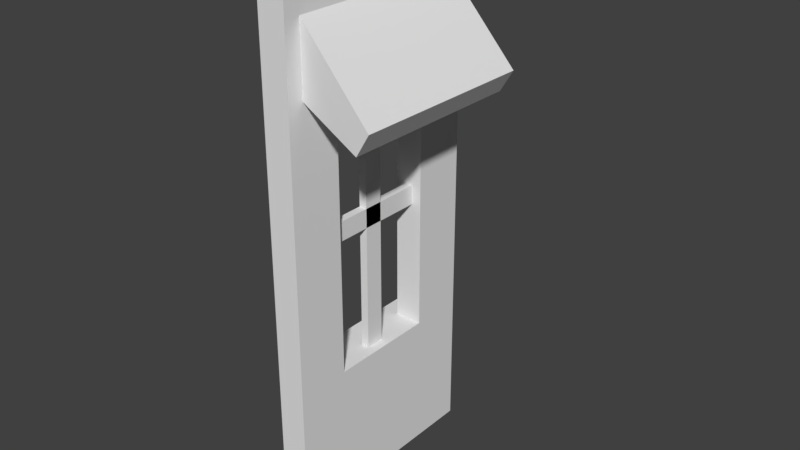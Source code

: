 # Source: blend.blend  (saved by Blender 2.79.0; exported with 4.5.12 LTS)
import bpy
from mathutils import Matrix  # noqa: F401  (used for matrix-valued properties, if any)

bpy.ops.wm.read_factory_settings(use_empty=True)
scene = bpy.context.scene
scene.name = 'Scene'

# ---- collections
col_collection_1 = bpy.data.collections.new('Collection 1'); scene.collection.children.link(col_collection_1)

# ---- materials (node trees are filled in below, after node groups)
mat_material = bpy.data.materials.new('Material')
mat_material.alpha_threshold = 0.0
mat_material.roughness = 0.5
mat_material.line_color = (0.0, 0.0, 0.0, 1.0)
mat_x = bpy.data.materials.new('材质')
mat_x.alpha_threshold = 0.0
mat_x.roughness = 0.5
mat_001 = bpy.data.materials.new('材质.001')
mat_001.alpha_threshold = 0.0
mat_001.roughness = 0.5

# ---- material node trees
mat_x.use_nodes = True; mat_x.node_tree.nodes.clear()
_N = mat_x.node_tree.nodes; _L = mat_x.node_tree.links
n0 = _N.new('ShaderNodeOutputMaterial'); n0.name = '材质输出'; n0.location = (300, 300)
n1 = _N.new('ShaderNodeBsdfDiffuse'); n1.name = '漫射 BSDF'; n1.location = (10, 300)
_L.new(n1.outputs[0], n0.inputs[0])
n0.is_active_output = True
mat_001.use_nodes = True; mat_001.node_tree.nodes.clear()
_N = mat_001.node_tree.nodes; _L = mat_001.node_tree.links
n0 = _N.new('ShaderNodeOutputMaterial'); n0.name = '材质输出'; n0.location = (300, 300)
n1 = _N.new('ShaderNodeBsdfDiffuse'); n1.name = '漫射 BSDF'; n1.location = (10, 300)
_L.new(n1.outputs[0], n0.inputs[0])
n0.is_active_output = True

# ---- world
world_world = bpy.data.worlds.new('World'); scene.world = world_world
world_world.color = (0.05088, 0.05088, 0.05088)
world_world.use_sun_shadow = False
world_world.sun_shadow_jitter_overblur = 0.0
world_world.cycles.sampling_method = 'MANUAL'

# ---- meshes
me_002 = bpy.data.meshes.new('立方体.002')
me_002.from_pydata([(-0.3504, -1.367, -4.841), (-1.315, -1.367, 2.241), (-0.3504, 1.367, -4.841), (-1.315, 1.367, 2.241), (1.4, -1.395, -4.508), (1.4, -1.395, -1.718), (1.4, 1.395, -4.508), (1.4, 1.395, -1.718)], [], [(0, 1, 3, 2), (2, 3, 7, 6), (6, 7, 5, 4), (4, 5, 1, 0), (2, 6, 4, 0), (7, 3, 1, 5)])
me_002.use_remesh_preserve_volume = False
me_002.use_remesh_preserve_attributes = False
me_002.use_mirror_vertex_groups = False
me_002.update()
me_001 = bpy.data.meshes.new('立方体.001')
me_001.from_pydata([(-1.0, -1.0, -1.0), (-1.0, -1.0, 1.0), (-1.0, 1.0, -1.0), (-1.0, 1.0, 1.0), (1.0, -1.0, -1.0), (1.0, -1.0, 1.0), (1.0, 1.0, -1.0), (1.0, 1.0, 1.0)], [], [(0, 1, 3, 2), (2, 3, 7, 6), (6, 7, 5, 4), (4, 5, 1, 0), (2, 6, 4, 0), (7, 3, 1, 5)])
me_001.use_remesh_preserve_volume = False
me_001.use_remesh_preserve_attributes = False
me_001.use_mirror_vertex_groups = False
me_001.update()
me_x = bpy.data.meshes.new('立方体')
me_x.from_pydata([(-1.0, -1.0, -1.0), (-1.0, -1.0, 1.0), (-1.0, 1.0, -1.0), (-1.0, 1.0, 1.0), (1.0, -1.0, -1.0), (1.0, -1.0, 1.0), (1.0, 1.0, -1.0), (1.0, 1.0, 1.0)], [], [(0, 1, 3, 2), (2, 3, 7, 6), (6, 7, 5, 4), (4, 5, 1, 0), (2, 6, 4, 0), (7, 3, 1, 5)])
me_x.use_remesh_preserve_volume = False
me_x.use_remesh_preserve_attributes = False
me_x.use_mirror_vertex_groups = False
me_x.update()
me_cube = bpy.data.meshes.new('Cube')
me_cube.from_pydata([(1.0, 1.0, -1.0), (1.0, -1.0, -1.0), (-1.0, -1.0, -1.0), (-1.0, 1.0, -1.0), (1.0, 1.0, 1.0), (1.0, -1.0, 1.0), (-1.0, -1.0, 1.0), (-1.0, 1.0, 1.0), (1.0, -5.96e-08, -1.0), (1.0, 1.0, 0.0), (1.0, -1.0, 0.0), (-1.0, 2.98e-07, -1.0), (-1.0, -1.0, 0.0), (-1.0, 1.0, 0.0), (1.0, -5.364e-07, 1.0), (-1.0, 1.788e-07, 1.0), (1.0, -0.5, -1.0), (1.788e-07, 1.0, -1.0), (1.0, 1.0, 0.5), (0.0, -1.0, -1.0), (1.0, -1.0, 0.5), (-1.0, 0.5, -1.0), (-1.0, -1.0, 0.5), (-1.0, 1.0, 0.5), (1.0, -0.5, 1.0), (2.384e-07, 1.0, 1.0), (-5.364e-07, -1.0, 1.0), (-1.0, 0.5, 1.0), (1.0, 0.5, -1.0), (1.0, 1.0, -0.5), (1.0, -1.0, -0.5), (-1.0, -0.5, -1.0), (-1.0, -1.0, -0.5), (-1.0, 1.0, -0.5), (1.0, 0.5, 1.0), (-1.0, -0.5, 1.0), (2.384e-07, 1.0, 0.0), (-1.0, 0.5, 0.0), (-1.0, -0.5, 0.0), (-1.0, 2.682e-07, -0.5), (-1.0, 2.086e-07, 0.5), (-2.98e-07, -1.0, 0.0), (1.0, -0.5, 0.0), (1.0, 0.5, 0.0), (1.0, -1.788e-07, -0.5), (1.0, -4.172e-07, 0.5), (-1.192e-07, -1.788e-07, 1.0), (5.96e-08, 1.192e-07, -1.0), (1.192e-07, 0.5, -1.0), (5.96e-08, 0.5, 1.0), (1.0, 0.5, 0.5), (1.0, 0.5, -0.5), (1.0, -0.5, -0.5), (-1.788e-07, -1.0, -0.5), (-1.0, -0.5, 0.5), (-1.0, -0.5, -0.5), (-1.0, 0.5, -0.5), (2.384e-07, 1.0, 0.5), (2.384e-07, 1.0, -0.5), (-1.0, 0.5, 0.5), (-3.576e-07, -1.0, 0.5), (1.0, -0.5, 0.5), (-3.278e-07, -0.5, 1.0), (0.0, -0.5, -1.0), (-1.0, 2.724e-07, -0.5702), (1.0, -1.621e-07, -0.5702), (1.0, 1.0, -0.5702), (1.0, -1.0, -0.5702), (-1.0, -1.0, -0.5702), (-1.0, 1.0, -0.5702), (1.0, 0.5, -0.5702), (1.0, -0.5, -0.5702), (-1.537e-07, -1.0, -0.5702), (-1.0, -0.5, -0.5702), (-1.0, 0.5, -0.5702), (2.3e-07, 1.0, -0.5702), (1.0, -0.75, -1.0), (1.0, -0.75, 1.0), (1.0, -0.75, 0.0), (-1.0, -0.75, -1.0), (-1.0, -0.75, 1.0), (-1.0, -0.75, 0.0), (1.0, -0.75, -0.5), (-1.0, -0.75, 0.5), (-1.0, -0.75, -0.5), (1.0, -0.75, 0.5), (-4.321e-07, -0.75, 1.0), (0.0, -0.75, -1.0), (-1.0, -0.75, -0.5702), (1.0, -0.75, -0.5702), (-1.0, 0.75, -1.0), (-1.0, 0.75, 1.0), (-1.0, 0.75, 0.0), (1.0, 0.75, -1.0), (1.0, 0.75, 1.0), (1.0, 0.75, 0.0), (1.49e-07, 0.75, -1.0), (1.49e-07, 0.75, 1.0), (1.0, 0.75, 0.5), (1.0, 0.75, -0.5), (-1.0, 0.75, -0.5), (-1.0, 0.75, 0.5), (-1.0, 0.75, -0.5702), (1.0, 0.75, -0.5702), (-2.323, -0.5, -0.5), (-2.323, 2.753e-07, -0.5), (-2.323, -0.75, -0.5), (-2.323, 0.5, -0.5), (-2.323, 2.795e-07, -0.5702), (-2.323, -0.5, -0.5702), (-2.323, 0.5, -0.5702), (-2.323, -0.75, -0.5702), (-2.323, 0.75, -0.5), (-2.323, 0.75, -0.5702), (-1.0, 2.852e-07, -0.7851), (1.0, -1.108e-07, -0.7851), (1.0, 0.5, -0.7851), (1.0, -0.5, -0.7851), (-7.685e-08, -1.0, -0.7851), (-1.0, -0.5, -0.7851), (-1.0, 0.5, -0.7851), (1.0, 1.0, -0.7851), (1.0, -1.0, -0.7851), (-1.0, -1.0, -0.7851), (-1.0, 1.0, -0.7851), (2.044e-07, 1.0, -0.7851), (1.0, -0.75, -0.7851), (-1.0, -0.75, -0.7851), (1.0, 0.75, -0.7851), (-1.0, 0.75, -0.7851)], [], [(87, 19, 2, 79), (86, 80, 6, 26), (85, 77, 5, 20), (60, 26, 6, 22), (101, 91, 7, 23), (125, 17, 3, 124), (57, 36, 13, 23), (100, 92, 13, 33), (54, 35, 15, 40), (53, 41, 12, 32), (82, 78, 10, 30), (50, 34, 14, 45), (49, 27, 15, 46), (48, 47, 11, 21), (96, 48, 21, 90), (93, 28, 48, 96), (28, 8, 47, 48), (34, 49, 46, 14), (94, 97, 49, 34), (97, 91, 27, 49), (95, 98, 50, 43), (98, 94, 34, 50), (70, 51, 44, 65), (103, 99, 51, 70), (99, 95, 43, 51), (89, 82, 30, 67), (65, 44, 52, 71), (72, 53, 32, 68), (67, 30, 53, 72), (30, 10, 41, 53), (56, 39, 55, 52, 44, 51), (81, 83, 54, 38), (83, 80, 35, 54), (73, 88, 111, 109), (100, 102, 113, 112), (84, 81, 38, 55), (102, 100, 33, 69), (56, 100, 112, 107), (56, 51, 43, 50, 59, 37), (25, 57, 23, 7), (4, 18, 57, 25), (18, 9, 36, 57), (36, 58, 33, 13), (9, 29, 58, 36), (121, 0, 17, 125), (92, 101, 23, 13), (59, 50, 45, 61, 54, 40), (40, 15, 27, 59), (41, 60, 22, 12), (10, 20, 60, 41), (20, 5, 26, 60), (78, 85, 20, 10), (54, 61, 42, 52, 55, 38), (45, 14, 24, 61), (77, 86, 26, 5), (14, 46, 62, 24), (46, 15, 35, 62), (47, 63, 31, 11), (8, 16, 63, 47), (76, 1, 19, 87), (29, 66, 75, 58), (114, 64, 74, 120), (129, 102, 69, 124), (127, 88, 73, 119), (119, 73, 64, 114), (122, 67, 72, 118), (118, 72, 68, 123), (115, 65, 71, 117), (126, 89, 67, 122), (128, 103, 70, 116), (116, 70, 65, 115), (58, 75, 69, 33), (117, 71, 89, 126), (123, 68, 88, 127), (16, 76, 87, 63), (24, 62, 86, 77), (42, 61, 85, 78), (32, 12, 81, 84), (68, 32, 84, 88), (22, 6, 80, 83), (12, 22, 83, 81), (71, 52, 82, 89), (52, 42, 78, 82), (61, 24, 77, 85), (62, 35, 80, 86), (63, 87, 79, 31), (121, 66, 103, 128), (120, 74, 102, 129), (37, 59, 101, 92), (88, 84, 106, 111), (29, 9, 95, 99), (66, 29, 99, 103), (18, 4, 94, 98), (9, 18, 98, 95), (25, 7, 91, 97), (4, 25, 97, 94), (0, 93, 96, 17), (17, 96, 90, 3), (56, 37, 92, 100), (59, 27, 91, 101), (109, 104, 105, 108), (111, 106, 104, 109), (108, 105, 107, 110), (110, 107, 112, 113), (55, 39, 105, 104), (64, 73, 109, 108), (84, 55, 104, 106), (102, 74, 110, 113), (74, 64, 108, 110), (39, 56, 107, 105), (21, 120, 129, 90), (0, 121, 128, 93), (2, 123, 127, 79), (16, 117, 126, 76), (28, 116, 115, 8), (93, 128, 116, 28), (76, 126, 122, 1), (8, 115, 117, 16), (19, 118, 123, 2), (1, 122, 118, 19), (31, 119, 114, 11), (79, 127, 119, 31), (90, 129, 124, 3), (11, 114, 120, 21), (66, 121, 125, 75), (75, 125, 124, 69)])
me_cube.polygons.foreach_set('material_index', [0, 0, 0, 0, 0, 2, 0, 0, 0, 0, 0, 0, 0, 0, 0, 0, 0, 0, 0, 0, 0, 0, 0, 0, 0, 0, 0, 0, 0, 0, 0, 0, 0, 1, 1, 0, 0, 1, 0, 0, 0, 0, 0, 0, 2, 0, 0, 0, 0, 0, 0, 0, 0, 0, 0, 0, 0, 0, 0, 0, 0, 0, 0, 0, 0, 0, 0, 0, 0, 0, 0, 0, 0, 0, 0, 0, 0, 0, 0, 0, 0, 0, 0, 0, 0, 0, 0, 0, 0, 1, 0, 0, 0, 0, 0, 0, 0, 0, 0, 0, 1, 1, 1, 1, 1, 1, 1, 1, 1, 1, 2, 2, 2, 2, 2, 2, 2, 2, 2, 2, 2, 2, 2, 2, 0, 0])
me_cube.materials.append(mat_material)
me_cube.materials.append(mat_x)
me_cube.materials.append(mat_001)
me_cube.use_remesh_preserve_volume = False
me_cube.use_remesh_preserve_attributes = False
me_cube.use_mirror_vertex_groups = False
me_cube.update()

# ---- objects
ob_002 = bpy.data.objects.new('立方体.002', me_002)
ob_001 = bpy.data.objects.new('立方体.001', me_001)
ob_x = bpy.data.objects.new('立方体', me_x)
ob_cube = bpy.data.objects.new('Cube', me_cube)

# ---- transforms, parenting, visibility, modifiers, constraints
ob_002.location = (1.083, 0.0, 4.651)
ob_002.rotation_euler = (0.0, 0.5428, 0.0)
ob_002.scale = (1.152, 1.827, 0.2456)
ob_002.lineart.crease_threshold = 0.0
ob_001.location = (0.0, 0.0, 0.0)
ob_001.rotation_euler = (1.571, 0.0, 0.0)
ob_001.scale = (0.1068, 4.623, 0.2582)
ob_001.lineart.crease_threshold = 0.0
ob_x.location = (0.0, 0.0, 0.0)
ob_x.scale = (0.1068, 2.259, 0.2582)
ob_x.lineart.crease_threshold = 0.0
ob_cube.location = (0.0, 0.0, 0.0)
ob_cube.scale = (0.3749, -2.936, 7.353)
ob_cube.lock_rotations_4d = False
ob_cube.empty_display_type = 'ARROWS'
ob_cube.lineart.crease_threshold = 0.0

# ---- collection membership
col_collection_1.objects.link(ob_002)
col_collection_1.objects.link(ob_001)
col_collection_1.objects.link(ob_x)
col_collection_1.objects.link(ob_cube)

# ---- scene / render settings (as saved in the file)
scene.frame_start = 1; scene.frame_end = 250; scene.frame_set(1)
scene.render.engine = 'CYCLES'
scene.render.resolution_percentage = 50
scene.render.dither_intensity = 0.0
scene.cycles.use_denoising = False
scene.cycles.samples = 128
scene.cycles.sampling_pattern = 'TABULATED_SOBOL'
scene.cycles.use_adaptive_sampling = False
scene.cycles.use_light_tree = False
scene.cycles.blur_glossy = 0.0
scene.cycles.sample_clamp_indirect = 0.0
scene.view_settings.view_transform = 'Standard'
bpy.context.view_layer.update()

# ---- added for rendering (the .blend has no active camera and no usable light): camera, sun
cam_auto = bpy.data.cameras.new('AutoCamera')
cam_auto.lens = 50.0
cam_auto.sensor_width = 36.0
cam_auto.clip_end = 1000.0
ob_auto_camera = bpy.data.objects.new('AutoCamera', cam_auto)
scene.collection.objects.link(ob_auto_camera)
ob_auto_camera.location = (15.9676, -18.0346, 12.0231)
ob_auto_camera.rotation_euler = (1.09748, -7.21219e-08, 0.694738)
scene.camera = ob_auto_camera
light_auto_sun = bpy.data.lights.new('AutoSun', 'SUN')
light_auto_sun.energy = 3.0
light_auto_sun.angle = 0.0523599
ob_auto_sun = bpy.data.objects.new('AutoSun', light_auto_sun)
scene.collection.objects.link(ob_auto_sun)
ob_auto_sun.rotation_euler = (0.872665, 0.174533, 0.523599)
bpy.context.view_layer.update()

